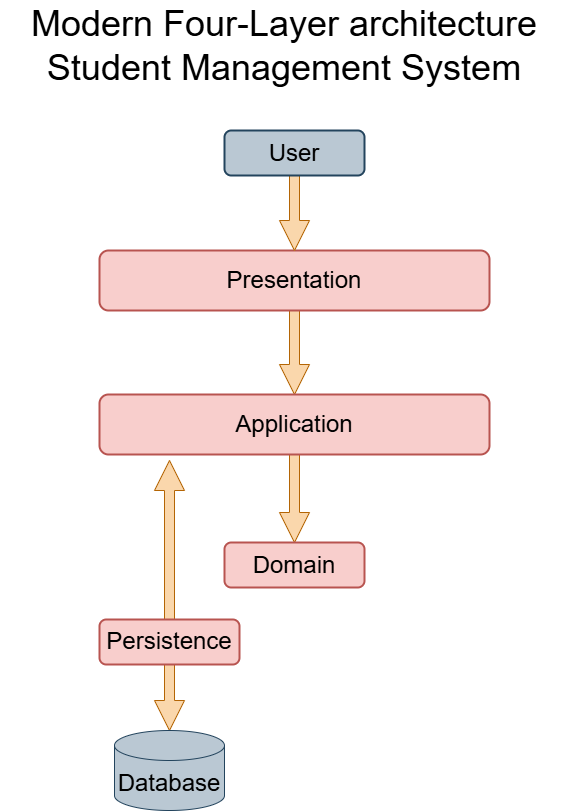

The diagram above was exported from draw.io. Its source (the exported page's mxGraphModel, read from the mxfile embedded in the PNG):
<mxGraphModel dx="1720" dy="907" grid="1" gridSize="10" guides="1" tooltips="1" connect="1" arrows="1" fold="1" page="1" pageScale="1" pageWidth="827" pageHeight="1169" math="0" shadow="0">
  <root>
    <mxCell id="0" />
    <mxCell id="1" parent="0" />
    <mxCell id="6uQ44apiZ5UNFzsDJEdJ-9" style="edgeStyle=orthogonalEdgeStyle;rounded=0;orthogonalLoop=1;jettySize=auto;html=1;entryX=0.5;entryY=0;entryDx=0;entryDy=0;fillColor=#fad7ac;strokeColor=#b46504;shape=arrow;" edge="1" parent="1" source="6uQ44apiZ5UNFzsDJEdJ-1" target="6uQ44apiZ5UNFzsDJEdJ-2">
      <mxGeometry relative="1" as="geometry" />
    </mxCell>
    <mxCell id="6uQ44apiZ5UNFzsDJEdJ-1" value="&lt;font style=&quot;font-size: 24px;&quot;&gt;Presentation&lt;/font&gt;" style="rounded=1;whiteSpace=wrap;html=1;fillColor=#f8cecc;strokeColor=#b85450;strokeWidth=2;" vertex="1" parent="1">
      <mxGeometry x="220" y="270" width="390" height="60" as="geometry" />
    </mxCell>
    <mxCell id="6uQ44apiZ5UNFzsDJEdJ-10" style="edgeStyle=orthogonalEdgeStyle;rounded=0;orthogonalLoop=1;jettySize=auto;html=1;entryX=0.5;entryY=0;entryDx=0;entryDy=0;fillColor=#fad7ac;strokeColor=#b46504;shape=arrow;" edge="1" parent="1" source="6uQ44apiZ5UNFzsDJEdJ-2" target="6uQ44apiZ5UNFzsDJEdJ-5">
      <mxGeometry relative="1" as="geometry" />
    </mxCell>
    <mxCell id="6uQ44apiZ5UNFzsDJEdJ-2" value="&lt;font style=&quot;font-size: 24px;&quot;&gt;Application&lt;/font&gt;" style="rounded=1;whiteSpace=wrap;html=1;fillColor=#f8cecc;strokeColor=#b85450;strokeWidth=2;" vertex="1" parent="1">
      <mxGeometry x="220" y="414" width="390" height="60" as="geometry" />
    </mxCell>
    <mxCell id="6uQ44apiZ5UNFzsDJEdJ-13" style="edgeStyle=orthogonalEdgeStyle;rounded=0;orthogonalLoop=1;jettySize=auto;html=1;fillColor=#fad7ac;strokeColor=#b46504;shape=arrow;" edge="1" parent="1" source="6uQ44apiZ5UNFzsDJEdJ-4">
      <mxGeometry relative="1" as="geometry">
        <mxPoint x="290.0000000000002" y="480" as="targetPoint" />
      </mxGeometry>
    </mxCell>
    <mxCell id="6uQ44apiZ5UNFzsDJEdJ-14" value="" style="edgeStyle=orthogonalEdgeStyle;rounded=0;orthogonalLoop=1;jettySize=auto;html=1;fillColor=#fad7ac;strokeColor=#b46504;shape=arrow;" edge="1" parent="1" source="6uQ44apiZ5UNFzsDJEdJ-4" target="6uQ44apiZ5UNFzsDJEdJ-7">
      <mxGeometry relative="1" as="geometry" />
    </mxCell>
    <mxCell id="6uQ44apiZ5UNFzsDJEdJ-4" value="&lt;font style=&quot;font-size: 24px;&quot;&gt;Persistence&lt;/font&gt;" style="rounded=1;whiteSpace=wrap;html=1;fillColor=#f8cecc;strokeColor=#b85450;strokeWidth=2;" vertex="1" parent="1">
      <mxGeometry x="220" y="639" width="140" height="45" as="geometry" />
    </mxCell>
    <mxCell id="6uQ44apiZ5UNFzsDJEdJ-5" value="&lt;font style=&quot;font-size: 24px;&quot;&gt;Domain&lt;/font&gt;" style="rounded=1;whiteSpace=wrap;html=1;fillColor=#f8cecc;strokeColor=#b85450;strokeWidth=2;" vertex="1" parent="1">
      <mxGeometry x="345" y="562" width="140" height="45" as="geometry" />
    </mxCell>
    <mxCell id="6uQ44apiZ5UNFzsDJEdJ-7" value="&lt;font style=&quot;font-size: 24px;&quot;&gt;Database&lt;/font&gt;" style="shape=cylinder3;whiteSpace=wrap;html=1;boundedLbl=1;backgroundOutline=1;size=15;fillColor=#bac8d3;strokeColor=#23445d;" vertex="1" parent="1">
      <mxGeometry x="235" y="750" width="110" height="80" as="geometry" />
    </mxCell>
    <mxCell id="6uQ44apiZ5UNFzsDJEdJ-12" style="edgeStyle=orthogonalEdgeStyle;rounded=0;orthogonalLoop=1;jettySize=auto;html=1;fillColor=#fad7ac;strokeColor=#b46504;shape=arrow;" edge="1" parent="1" source="6uQ44apiZ5UNFzsDJEdJ-11" target="6uQ44apiZ5UNFzsDJEdJ-1">
      <mxGeometry relative="1" as="geometry" />
    </mxCell>
    <mxCell id="6uQ44apiZ5UNFzsDJEdJ-11" value="&lt;font style=&quot;font-size: 24px;&quot;&gt;User&lt;/font&gt;" style="rounded=1;whiteSpace=wrap;html=1;fillColor=#bac8d3;strokeColor=#23445d;strokeWidth=2;" vertex="1" parent="1">
      <mxGeometry x="345" y="150" width="140" height="45" as="geometry" />
    </mxCell>
    <mxCell id="6uQ44apiZ5UNFzsDJEdJ-16" value="&lt;font style=&quot;font-size: 36px;&quot;&gt;Modern Four-Layer architecture&lt;/font&gt;&lt;div&gt;&lt;font style=&quot;font-size: 36px;&quot;&gt;Student Management System&lt;/font&gt;&lt;/div&gt;" style="text;html=1;align=center;verticalAlign=middle;whiteSpace=wrap;rounded=0;" vertex="1" parent="1">
      <mxGeometry x="120" y="20" width="570" height="90" as="geometry" />
    </mxCell>
  </root>
</mxGraphModel>